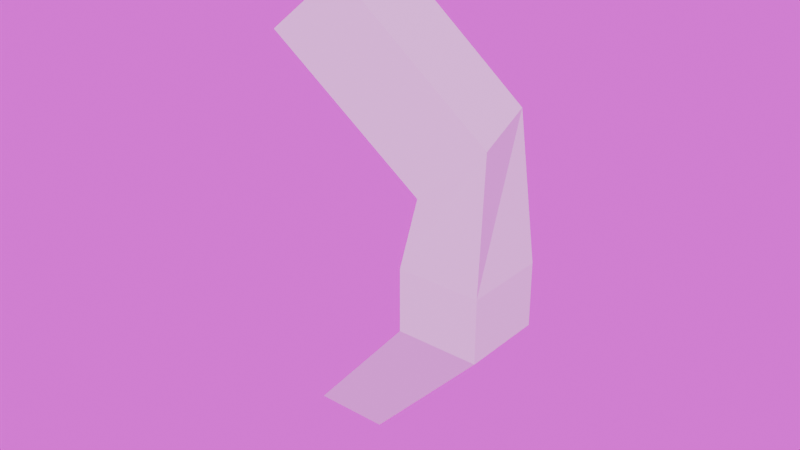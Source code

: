# Source: Office.blend  (saved by Blender 5.2.44; exported with 4.5.12 LTS)
import bpy
from mathutils import Matrix  # noqa: F401  (used for matrix-valued properties, if any)

bpy.ops.wm.read_factory_settings(use_empty=True)
scene = bpy.context.scene
scene.name = 'Scene'

# ---- world
world_world = bpy.data.worlds.new('World'); scene.world = world_world
world_world.use_nodes = True; world_world.node_tree.nodes.clear()
_N = world_world.node_tree.nodes; _L = world_world.node_tree.links
n0 = _N.new('ShaderNodeOutputWorld'); n0.name = 'World Output'; n0.location = (300, 300)
n1 = _N.new('ShaderNodeBackground'); n1.name = 'Background'; n1.location = (10, 300)
n1.inputs[1].default_value = 1.2
n2 = _N.new('ShaderNodeMapping'); n2.name = 'Mapping'; n2.location = (-458, 336)
n2.inputs[1].default_value = (0.0, 9.6, 0.0)
n2.inputs[2].default_value = (0.5847, 0.0391, 0.0)
n3 = _N.new('ShaderNodeTexCoord'); n3.name = 'Texture Coordinate'; n3.location = (-638, 336)
n4 = _N.new('ShaderNodeTexEnvironment'); n4.name = 'Environment Texture'; n4.location = (-279, 342)
_L.new(n1.outputs[0], n0.inputs[0])
_L.new(n3.outputs[2], n2.inputs[0])
_L.new(n4.outputs[0], n1.inputs[0])
n0.is_active_output = True
world_world.color = (0.05088, 0.05088, 0.05088)
world_world.sun_shadow_jitter_overblur = 0.0

# ---- meshes
me_cube = bpy.data.meshes.new('Cube')
me_cube.from_pydata([(-1.0, -1.0, -1.0), (3.405, -3.05, 3.884), (-1.0, 1.0, -1.0), (3.405, -1.05, 3.884), (1.0, -1.0, -1.0), (5.405, -3.05, 3.884), (1.0, 1.0, -1.0), (5.405, -1.05, 3.884), (-0.9949, -0.9949, 1.012), (3.405, -3.05, 4.547), (3.405, -1.05, 4.547), (5.405, -1.05, 4.547), (5.405, -3.05, 4.547), (3.405, -3.05, 5.426), (3.405, -1.05, 5.426), (5.405, -1.05, 5.426), (5.405, -3.05, 5.426), (3.931, -3.14, 7.258), (3.413, -1.218, 7.458), (4.88, -0.9613, 8.793), (5.398, -2.883, 8.594), (1.189, -4.211, 10.48), (0.6719, -2.29, 10.68), (2.139, -2.033, 12.01), (2.656, -3.955, 11.81)], [(1, 8)], [(0, 1, 3, 2), (2, 3, 7, 6), (6, 7, 5, 4), (4, 5, 1, 0), (2, 6, 4, 0), (3, 1, 9, 10), (10, 9, 13, 14), (1, 5, 12, 9), (7, 3, 10, 11), (5, 7, 11, 12), (13, 16, 20, 17), (9, 12, 16, 13), (11, 10, 14, 15), (12, 11, 15, 16), (20, 19, 23, 24), (15, 14, 18, 19), (16, 15, 19, 20), (14, 13, 17, 18), (23, 22, 21, 24), (18, 17, 21, 22), (17, 20, 24, 21), (19, 18, 22, 23)])
_uv = me_cube.uv_layers.new(name='UVMap')
_uv.uv.foreach_set('vector', [0.375, 0.0, 0.625, 0.0, 0.625, 0.25, 0.375, 0.25, 0.375, 0.25, 0.625, 0.25, 0.625, 0.5, 0.375, 0.5, 0.375, 0.5, 0.625, 0.5, 0.625, 0.75, 0.375, 0.75, 0.375, 0.75, 0.625, 0.75, 0.625, 1.0, 0.375, 1.0, 0.125, 0.5, 0.375, 0.5, 0.375, 0.75, 0.125, 0.75, 0.625, 0.25, 0.625, 0.0, 0.625, 0.0, 0.625, 0.25, 0.625, 0.25, 0.625, 0.0, 0.625, 0.0, 0.625, 0.25, 0.625, 1.0, 0.625, 0.75, 0.625, 0.75, 0.625, 1.0, 0.625, 0.5, 0.625, 0.25, 0.625, 0.25, 0.625, 0.5, 0.625, 0.75, 0.625, 0.5, 0.625, 0.5, 0.625, 0.75, 0.625, 1.0, 0.625, 0.75, 0.625, 0.75, 0.625, 1.0, 0.625, 1.0, 0.625, 0.75, 0.625, 0.75, 0.625, 1.0, 0.625, 0.5, 0.625, 0.25, 0.625, 0.25, 0.625, 0.5, 0.625, 0.75, 0.625, 0.5, 0.625, 0.5, 0.625, 0.75, 0.625, 0.75, 0.625, 0.5, 0.625, 0.5, 0.625, 0.75, 0.625, 0.5, 0.625, 0.25, 0.625, 0.25, 0.625, 0.5, 0.625, 0.75, 0.625, 0.5, 0.625, 0.5, 0.625, 0.75, 0.625, 0.25, 0.625, 0.0, 0.625, 0.0, 0.625, 0.25, 0.625, 0.5, 0.875, 0.5, 0.875, 0.75, 0.625, 0.75, 0.625, 0.25, 0.625, 0.0, 0.625, 0.0, 0.625, 0.25, 0.625, 1.0, 0.625, 0.75, 0.625, 0.75, 0.625, 1.0, 0.625, 0.5, 0.625, 0.25, 0.625, 0.25, 0.625, 0.5])
me_cube.update()

# ---- objects
ob_cube = bpy.data.objects.new('Cube', me_cube)

# ---- transforms, parenting, visibility, modifiers, constraints
ob_cube.location = (0.0, 0.0, 0.0)

# ---- collection membership
scene.collection.objects.link(ob_cube)

# ---- scene / render settings (as saved in the file)
scene.frame_start = 1; scene.frame_end = 250; scene.frame_set(15)
scene.render.engine = 'BLENDER_EEVEE_NEXT'
scene.render.fps = 30
scene.render.bake_bias = 0.0
scene.render.bake_samples = 0
scene.eevee.use_volumetric_shadows = True
scene.eevee.fast_gi_thickness_far = 0.0
bpy.context.view_layer.update()

# ---- added for rendering (the .blend has no active camera and no usable light): camera, sun
cam_auto = bpy.data.cameras.new('AutoCamera')
cam_auto.lens = 50.0
cam_auto.sensor_width = 36.0
cam_auto.clip_end = 1000.0
ob_auto_camera = bpy.data.objects.new('AutoCamera', cam_auto)
scene.collection.objects.link(ob_auto_camera)
ob_auto_camera.location = (16.4601, -18.7145, 16.911)
ob_auto_camera.rotation_euler = (1.09748, -7.21219e-08, 0.694738)
scene.camera = ob_auto_camera
light_auto_sun = bpy.data.lights.new('AutoSun', 'SUN')
light_auto_sun.energy = 3.0
light_auto_sun.angle = 0.0523599
ob_auto_sun = bpy.data.objects.new('AutoSun', light_auto_sun)
scene.collection.objects.link(ob_auto_sun)
ob_auto_sun.rotation_euler = (0.872665, 0.174533, 0.523599)
bpy.context.view_layer.update()
